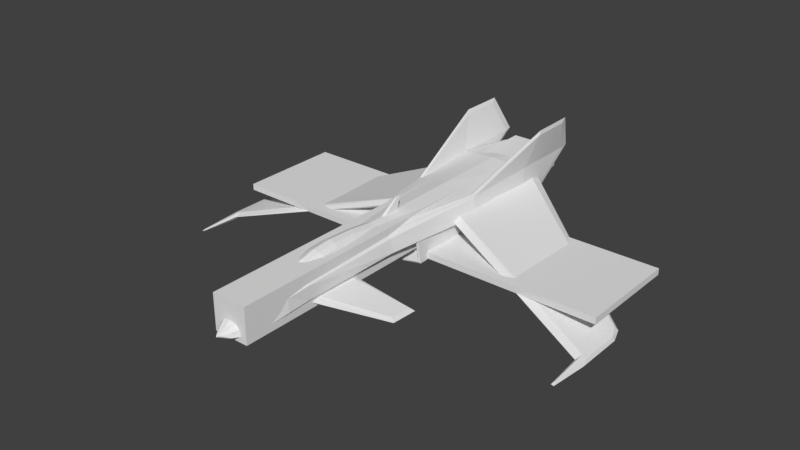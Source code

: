 # Source: starfighter.blend  (saved by Blender 2.79.0; exported with 4.5.12 LTS)
import bpy
from mathutils import Matrix  # noqa: F401  (used for matrix-valued properties, if any)

bpy.ops.wm.read_factory_settings(use_empty=True)
scene = bpy.context.scene
scene.name = 'Scene'

# ---- collections
col_collection_1 = bpy.data.collections.new('Collection 1'); scene.collection.children.link(col_collection_1)

# ---- materials (node trees are filled in below, after node groups)
mat_material = bpy.data.materials.new('Material')
mat_material.alpha_threshold = 0.0
mat_material.use_transparent_shadow = False
mat_material.roughness = 0.5
mat_material.line_color = (0.0, 0.0, 0.0, 1.0)

# ---- material node trees

# ---- world
world_world = bpy.data.worlds.new('World'); scene.world = world_world
world_world.color = (0.05088, 0.05088, 0.05088)
world_world.use_sun_shadow = False
world_world.sun_shadow_jitter_overblur = 0.0
world_world.cycles.sampling_method = 'MANUAL'

# ---- meshes
me_bb_wing = bpy.data.meshes.new('BB_WING')
me_bb_wing.from_pydata([(-1.0, -0.8227, -1.0), (-1.0, -0.8227, 1.0), (-1.0, 0.4109, -1.0), (-1.0, 0.4109, 1.0), (1.0, -0.8227, -1.0), (1.0, -0.8227, 1.0), (1.0, 0.4109, -1.0), (1.0, 0.4109, 1.0)], [], [(0, 1, 3, 2), (2, 3, 7, 6), (6, 7, 5, 4), (4, 5, 1, 0), (2, 6, 4, 0), (7, 3, 1, 5)])
me_bb_wing.use_remesh_preserve_volume = False
me_bb_wing.use_remesh_preserve_attributes = False
me_bb_wing.use_mirror_vertex_groups = False
me_bb_wing.update()
me_bb_body = bpy.data.meshes.new('BB_BODY')
me_bb_body.from_pydata([(-1.0, -1.0, -1.0), (-1.0, -1.0, 1.0), (-1.0, 1.0, -1.0), (-1.0, 1.0, 1.0), (1.0, -1.0, -1.0), (1.0, -1.0, 1.0), (1.0, 1.0, -1.0), (1.0, 1.0, 1.0)], [], [(0, 1, 3, 2), (2, 3, 7, 6), (6, 7, 5, 4), (4, 5, 1, 0), (2, 6, 4, 0), (7, 3, 1, 5)])
me_bb_body.use_remesh_preserve_volume = False
me_bb_body.use_remesh_preserve_attributes = False
me_bb_body.use_mirror_vertex_groups = False
me_bb_body.update()
me_airframe = bpy.data.meshes.new('AIRFRAME')
me_airframe.from_pydata([(0.7833, 3.792, -0.09557), (0.3868, -0.4426, -0.06624), (0.0, -2.836, 0.5877), (0.0, -2.836, -0.135), (0.7811, 3.792, 0.6431), (0.2868, -0.4413, 0.6286), (0.2842, -2.836, 0.5443), (0.3154, -2.836, -0.1149), (0.0, 3.772, -0.1284), (0.0, -0.4479, -0.1562), (0.0, 3.792, 0.7123), (0.0, -0.4452, 0.6898), (0.0, -3.371, 0.54), (0.0, -3.361, -0.1568), (0.2726, -3.371, 0.4673), (0.3207, -3.361, -0.1288), (0.0, -3.816, 0.4496), (0.0, -3.816, -0.1931), (0.2373, -3.816, 0.3782), (0.3007, -3.816, -0.145), (0.0, -4.174, 0.3344), (0.0, -4.174, -0.1847), (0.1983, -4.174, 0.2943), (0.2455, -4.174, -0.1399), (0.0, -4.414, 0.2335), (0.0, -4.414, -0.1506), (0.1592, -4.414, 0.2031), (0.1828, -4.414, -0.1193), (0.0, -4.611, 0.1349), (0.0, -4.604, -0.09192), (0.1073, -4.611, 0.1239), (0.1086, -4.604, -0.08409), (0.0, -4.745, 0.06008), (0.0, -4.741, -0.02111), (0.04244, -4.745, 0.05231), (0.0336, -4.741, -0.0144), (0.0, -4.812, 0.01479), (0.06167, 5.373, 0.1761), (0.7007, 5.376, 0.4402), (0.7007, 5.376, 0.1737), (0.07039, 5.372, 0.4447), (0.8587, 3.858, 0.6614), (0.4666, -0.4413, 0.4271), (0.4449, -2.836, 0.3763), (0.4157, -3.368, 0.3234), (0.3694, -3.816, 0.2407), (0.3232, -4.174, 0.1733), (0.255, -4.414, 0.1149), (0.1643, -4.609, 0.06146), (0.05991, -4.744, 0.0326), (0.02339, -4.788, 0.03139), (0.86, 3.795, -0.04943), (0.5402, -0.4413, 0.1275), (0.4496, -2.836, 0.05934), (0.4493, -3.363, 0.03058), (0.4147, -3.816, -0.02024), (0.3562, -4.174, -0.04508), (0.2834, -4.414, -0.04727), (0.1947, -4.606, -0.03093), (0.05596, -4.742, 0.002959), (0.0, -2.924, 0.4983), (0.0, -2.574, 0.68), (0.0, -0.241, 0.6596), (0.0, -1.089, 0.7642), (0.2228, -2.71, 0.443), (0.2228, -2.428, 0.5891), (0.2228, -0.5535, 0.5727), (0.2228, -1.235, 0.6567), (0.0, -2.235, 0.4745), (0.0, -2.215, 0.7643), (0.2228, -2.156, 0.4239), (0.2228, -2.14, 0.6568), (0.0, -1.742, 0.7983), (0.2228, -1.682, 0.4785), (0.0, -1.645, 0.5424), (0.2228, -1.76, 0.6842), (0.1185, -0.354, 0.6303), (0.1185, -1.14, 0.7273), (0.1185, -2.842, 0.4807), (0.1185, -2.517, 0.6493), (0.1185, -2.185, 0.7274), (0.1185, -2.235, 0.4745), (0.1185, -1.645, 0.5424), (0.1185, -1.746, 0.759), (0.622, 2.07, -0.08364), (0.6761, 2.058, 0.615), (0.0, 2.069, 0.7032), (0.0, 2.056, -0.1397), (0.7439, 2.058, 0.5457), (0.8254, 2.07, 0.1165), (0.7786, 5.488, 0.6381), (0.824, 5.484, 0.6367), (0.9728, 4.133, 1.421), (1.037, 4.133, 1.424), (0.9727, 5.111, 1.426), (1.02, 5.111, 1.421), (0.7864, 4.522, -0.05264), (0.8373, 4.521, -0.05102), (0.3767, -0.4413, 0.5279), (0.3645, -2.836, 0.4603), (0.3442, -3.369, 0.3954), (0.3034, -3.816, 0.3095), (0.2607, -4.174, 0.2338), (0.2071, -4.414, 0.159), (0.1358, -4.61, 0.09267), (0.05117, -4.745, 0.04246), (0.0168, -4.777, 0.0001957), (0.03967, -4.765, 0.01718), (0.8243, 4.651, -0.06164), (0.7156, 1.991, 0.6102), (1.018, 4.189, 1.517), (1.009, 5.232, 1.519), (0.8131, 5.673, 0.6536), (0.5691, 0.3547, -0.4091), (0.6035, 0.2999, 0.1232), (0.6689, 3.119, -0.3548), (0.7572, 3.786, -0.0388), (0.06064, 3.119, -0.3907), (0.01766, 3.786, -0.06998), (0.09471, 0.2061, -0.4011), (0.01766, -0.09124, -0.08605), (0.6068, 0.3931, -0.4518), (0.5569, 0.295, 0.06558), (0.06064, 0.2044, -0.4481), (0.07013, -0.04897, -0.1164), (0.4824, 1.27, -0.3428), (0.1446, 1.164, -0.3371), (0.4737, 1.227, -0.00486), (0.1271, 0.9822, -0.1344), (0.6923, 1.581, 0.08793), (0.6923, 1.581, 0.2927), (0.7939, 4.254, 0.08793), (0.7939, 4.254, 0.2927), (4.77, 0.1448, -0.9747), (4.794, 0.1448, -0.8522), (4.77, 1.409, -0.9747), (4.77, 1.409, -0.8453), (0.6851, 1.393, 0.1903), (0.8042, 4.525, 0.1903), (4.838, 1.448, -0.9304), (4.744, -0.03322, -0.9043), (0.05981, 5.372, 0.4558), (0.7116, 5.376, 0.451), (0.7116, 5.376, 0.1627), (0.05038, 5.373, 0.1652), (0.07807, 3.972, 0.4426), (0.7083, 3.976, 0.438), (0.7083, 3.976, 0.1715), (0.06935, 3.973, 0.1739), (0.0, -2.73, 0.008194), (0.0, -2.73, 0.09305), (0.0, -1.623, 0.008194), (0.0, -1.623, 0.09305), (1.638, -1.773, -0.3973), (1.638, -1.773, -0.3589), (1.638, -1.272, -0.3973), (1.638, -1.272, -0.3589), (0.0, -2.994, 0.06078), (0.0, -1.507, 0.06078), (1.762, -1.22, -0.4219), (1.734, -1.844, -0.4149), (0.0, -0.3872, 0.5429), (0.0, 0.2751, 0.9708), (0.0, 0.2702, 0.5429), (0.0, 0.4073, 0.9708), (0.05505, -0.2784, 0.5859), (0.02392, 0.2689, 0.9395), (0.05505, 0.2648, 0.5859), (0.02392, 0.3781, 0.9395), (4.942, 1.132, -0.973), (4.899, 1.093, -1.007), (4.899, 0.1463, -1.008), (4.903, 1.093, -0.8836), (4.904, 0.1463, -0.8832), (4.942, -0.03175, -0.9725), (4.814, -0.9787, -0.9242), (4.823, -0.8891, -0.9481), (4.835, -0.8891, -0.9085), (4.875, -0.978, -0.9407), (4.852, -0.8883, -0.9561), (4.863, -0.8883, -0.9155)], [], [(99, 6, 14, 100), (3, 7, 15, 13), (109, 85, 5, 98), (13, 15, 19, 17), (9, 1, 7, 3), (5, 11, 2, 6), (0, 4, 90, 96), (98, 5, 6, 99), (85, 86, 11, 5), (84, 1, 9, 87), (6, 2, 12, 14), (18, 16, 20, 22), (100, 14, 18, 101), (14, 12, 16, 18), (22, 20, 24, 26), (17, 19, 23, 21), (101, 18, 22, 102), (26, 24, 28, 30), (21, 23, 27, 25), (102, 22, 26, 103), (29, 31, 35, 33), (25, 27, 31, 29), (103, 26, 30, 104), (33, 35, 106, 36), (104, 30, 34, 105), (30, 28, 32, 34), (10, 4, 142, 141), (107, 105, 34, 50), (34, 32, 36, 50), (0, 8, 144, 143), (58, 48, 49, 59), (57, 47, 48, 58), (56, 46, 47, 57), (55, 45, 46, 56), (54, 44, 45, 55), (52, 42, 43, 53), (0, 96, 108, 97), (89, 88, 42, 52), (53, 43, 44, 54), (7, 53, 54, 15), (84, 89, 52, 1), (1, 52, 53, 7), (15, 54, 55, 19), (19, 55, 56, 23), (23, 56, 57, 27), (27, 57, 58, 31), (31, 58, 59, 35), (144, 8, 10, 141), (106, 107, 50, 36), (51, 0, 97), (83, 72, 69, 80), (76, 77, 67, 66), (70, 71, 65, 64), (78, 79, 61, 60), (81, 70, 64, 78), (80, 69, 61, 79), (82, 73, 70, 81), (73, 75, 71, 70), (66, 67, 75, 73), (76, 66, 73, 82), (77, 63, 72, 83), (67, 77, 83, 75), (62, 76, 82, 74), (74, 82, 81, 68), (71, 80, 79, 65), (68, 81, 78, 60), (64, 65, 79, 78), (62, 63, 77, 76), (75, 83, 80, 71), (0, 51, 89, 84), (51, 41, 88, 89), (0, 84, 87, 8), (4, 10, 86, 85), (88, 41, 93), (4, 92, 94, 90), (112, 90, 94, 111), (4, 85, 92), (109, 88, 93, 110), (93, 41, 91, 95), (108, 112, 91, 97), (110, 93, 95, 111), (39, 147, 146, 38), (41, 51, 97, 91), (92, 110, 111, 94), (96, 90, 112, 108), (85, 109, 110, 92), (91, 112, 111, 95), (35, 59, 107, 106), (59, 49, 105, 107), (48, 104, 105, 49), (47, 103, 104, 48), (46, 102, 103, 47), (45, 101, 102, 46), (44, 100, 101, 45), (42, 98, 99, 43), (88, 109, 98, 42), (43, 99, 100, 44), (117, 118, 116, 115), (115, 116, 114, 121), (117, 115, 121, 123), (120, 118, 117, 123), (119, 113, 125, 126), (122, 113, 121, 114), (113, 119, 123, 121), (133, 140, 137, 129), (119, 124, 120, 123), (125, 127, 128, 126), (138, 132, 136, 139), (113, 122, 127, 125), (124, 119, 126, 128), (136, 134, 173, 172), (140, 134, 130, 137), (131, 135, 133, 129), (136, 132, 130, 134), (139, 136, 172, 169), (131, 138, 139, 135), (38, 40, 141, 142), (37, 39, 143, 144), (145, 146, 147, 148), (40, 38, 146, 145), (37, 40, 145, 148), (40, 37, 144, 141), (39, 37, 148, 147), (142, 4, 0, 143), (142, 143, 39, 38), (158, 157, 150, 152), (158, 152, 156, 159), (159, 156, 154, 160), (160, 154, 150, 157), (151, 155, 153, 149), (156, 152, 150, 154), (153, 160, 157, 149), (155, 159, 160, 153), (151, 158, 159, 155), (151, 149, 157, 158), (170, 169, 174, 171), (163, 164, 168, 167), (167, 168, 166, 165), (165, 166, 162, 161), (169, 172, 173, 174), (168, 164, 162, 166), (135, 139, 169, 170), (171, 174, 178, 179), (174, 173, 180, 178), (133, 135, 170, 171), (177, 175, 178, 180), (175, 176, 179, 178), (134, 140, 175, 177), (173, 134, 177, 180), (140, 133, 176, 175), (133, 171, 179, 176)])
_uv = me_airframe.uv_layers.new(name='UVMap')
_uv.uv.foreach_set('vector', [0.2255, 0.8815, 0.2255, 0.8945, 0.1666, 0.889, 0.1669, 0.878, 0.2194, 0.7726, 0.2216, 0.8085, 0.1629, 0.8131, 0.1588, 0.7764, 0.7767, 0.876, 0.7838, 0.8812, 0.4962, 0.899, 0.4965, 0.8836, 0.1588, 0.7764, 0.1629, 0.8131, 0.1136, 0.8176, 0.1057, 0.7842, 0.4888, 0.7594, 0.4937, 0.8043, 0.2216, 0.8085, 0.2194, 0.7726, 0.4962, 0.899, 0.4941, 0.9324, 0.2237, 0.9265, 0.2255, 0.8945, 0.1764, 0.1555, 0.1782, 0.1014, 0.3004, 0.1061, 0.2301, 0.1542, 0.4965, 0.8836, 0.4962, 0.899, 0.2255, 0.8945, 0.2255, 0.8815, 0.7838, 0.8812, 0.7781, 0.9576, 0.4941, 0.9324, 0.4962, 0.899, 0.7799, 0.7876, 0.4937, 0.8043, 0.4888, 0.7594, 0.7684, 0.7188, 0.2255, 0.8945, 0.2237, 0.9265, 0.163, 0.9202, 0.1666, 0.889, 0.1176, 0.883, 0.1125, 0.9099, 0.07213, 0.8967, 0.07952, 0.8756, 0.1669, 0.878, 0.1666, 0.889, 0.1176, 0.883, 0.1183, 0.8728, 0.1666, 0.889, 0.163, 0.9202, 0.1125, 0.9099, 0.1176, 0.883, 0.07952, 0.8756, 0.07213, 0.8967, 0.04595, 0.8826, 0.05417, 0.8671, 0.1057, 0.7842, 0.1136, 0.8176, 0.0763, 0.8225, 0.06562, 0.7971, 0.1183, 0.8728, 0.1176, 0.883, 0.07952, 0.8756, 0.08079, 0.8668, 0.05417, 0.8671, 0.04595, 0.8826, 0.02649, 0.8677, 0.03371, 0.8589, 0.06562, 0.7971, 0.0763, 0.8225, 0.05171, 0.8279, 0.0407, 0.8111, 0.08079, 0.8668, 0.07952, 0.8756, 0.05417, 0.8671, 0.05581, 0.8608, 0.02394, 0.8267, 0.03249, 0.8344, 0.01694, 0.8436, 0.01394, 0.8412, 0.0407, 0.8111, 0.05171, 0.8279, 0.03249, 0.8344, 0.02394, 0.8267, 0.05581, 0.8608, 0.05417, 0.8671, 0.03371, 0.8589, 0.03514, 0.8549, 0.01394, 0.8412, 0.01694, 0.8436, 0.01303, 0.8461, 0.00917, 0.8486, 0.03514, 0.8549, 0.03371, 0.8589, 0.01796, 0.8517, 0.01855, 0.8505, 0.03371, 0.8589, 0.02649, 0.8677, 0.01473, 0.8553, 0.01796, 0.8517, 0.4994, 0.1594, 0.4999, 0.2478, 0.4551, 0.2171, 0.4553, 0.1888, 0.01586, 0.8479, 0.01855, 0.8505, 0.01796, 0.8517, 0.01308, 0.8496, 0.01796, 0.8517, 0.01473, 0.8553, 0.00917, 0.8486, 0.01308, 0.8496, 0.3527, 0.2475, 0.3521, 0.1591, 0.3976, 0.1889, 0.3974, 0.2181, 0.03796, 0.8422, 0.03656, 0.851, 0.01913, 0.8492, 0.01877, 0.8461, 0.05682, 0.8388, 0.05736, 0.8545, 0.03656, 0.851, 0.03796, 0.8422, 0.08052, 0.8366, 0.08197, 0.8581, 0.05736, 0.8545, 0.05682, 0.8388, 0.1168, 0.8352, 0.1189, 0.8628, 0.08197, 0.8581, 0.08052, 0.8366, 0.1651, 0.8354, 0.1672, 0.867, 0.1189, 0.8628, 0.1168, 0.8352, 0.4961, 0.8325, 0.4967, 0.8681, 0.2254, 0.8687, 0.2234, 0.8334, 0.1769, 0.1729, 0.2328, 0.175, 0.2426, 0.178, 0.2326, 0.1789, 0.7835, 0.8192, 0.7842, 0.868, 0.4967, 0.8681, 0.4961, 0.8325, 0.2234, 0.8334, 0.2254, 0.8687, 0.1672, 0.867, 0.1651, 0.8354, 0.2216, 0.8085, 0.2234, 0.8334, 0.1651, 0.8354, 0.1629, 0.8131, 0.7799, 0.7876, 0.7835, 0.8192, 0.4961, 0.8325, 0.4937, 0.8043, 0.4937, 0.8043, 0.4961, 0.8325, 0.2234, 0.8334, 0.2216, 0.8085, 0.1629, 0.8131, 0.1651, 0.8354, 0.1168, 0.8352, 0.1136, 0.8176, 0.1136, 0.8176, 0.1168, 0.8352, 0.08052, 0.8366, 0.0763, 0.8225, 0.0763, 0.8225, 0.08052, 0.8366, 0.05682, 0.8388, 0.05171, 0.8279, 0.05171, 0.8279, 0.05682, 0.8388, 0.03796, 0.8422, 0.03249, 0.8344, 0.03249, 0.8344, 0.03796, 0.8422, 0.01877, 0.8461, 0.01694, 0.8436, 0.3976, 0.1889, 0.3521, 0.1591, 0.4994, 0.1594, 0.4553, 0.1888, 0.01303, 0.8461, 0.01586, 0.8479, 0.01308, 0.8496, 0.00917, 0.8486, 0.1771, 0.1797, 0.1769, 0.1729, 0.2326, 0.1789, 0.7329, 0.1347, 0.7345, 0.1562, 0.653, 0.1562, 0.6584, 0.135, 0.9717, 0.1064, 0.8361, 0.126, 0.8186, 0.1055, 0.9355, 0.08831, 0.6582, 0.07378, 0.6652, 0.1134, 0.6164, 0.1083, 0.5652, 0.09204, 0.5414, 0.1107, 0.6016, 0.1285, 0.5902, 0.1485, 0.5243, 0.1293, 0.0, 0.0, 0.0, 0.0, 0.0, 0.0, 0.0, 0.0, 0.6584, 0.135, 0.653, 0.1562, 0.5902, 0.1485, 0.6016, 0.1285, 0.0, 0.0, 0.0, 0.0, 0.0, 0.0, 0.0, 0.0, 0.741, 0.07689, 0.7294, 0.1129, 0.6652, 0.1134, 0.6582, 0.07378, 0.9355, 0.08831, 0.8186, 0.1055, 0.7294, 0.1129, 0.741, 0.07689, 0.0, 0.0, 0.0, 0.0, 0.0, 0.0, 0.0, 0.0, 0.8361, 0.126, 0.8467, 0.1465, 0.7345, 0.1562, 0.7329, 0.1347, 0.8186, 0.1055, 0.8361, 0.126, 0.7329, 0.1347, 0.7294, 0.1129, 0.0, 0.0, 0.0, 0.0, 0.0, 0.0, 0.0, 0.0, 0.0, 0.0, 0.0, 0.0, 0.0, 0.0, 0.0, 0.0, 0.6652, 0.1134, 0.6584, 0.135, 0.6016, 0.1285, 0.6164, 0.1083, 0.0, 0.0, 0.0, 0.0, 0.0, 0.0, 0.0, 0.0, 0.5652, 0.09204, 0.6164, 0.1083, 0.6016, 0.1285, 0.5414, 0.1107, 0.9934, 0.1253, 0.8467, 0.1465, 0.8361, 0.126, 0.9717, 0.1064, 0.7294, 0.1129, 0.7329, 0.1347, 0.6584, 0.135, 0.6652, 0.1134, 0.9729, 0.7796, 0.9745, 0.7896, 0.7835, 0.8192, 0.7799, 0.7876, 0.9745, 0.7896, 0.9864, 0.8685, 0.7842, 0.868, 0.7835, 0.8192, 0.9729, 0.7796, 0.7799, 0.7876, 0.7684, 0.7188, 0.9589, 0.6929, 0.9791, 0.8874, 0.9711, 0.9752, 0.7781, 0.9576, 0.7838, 0.8812, 0.04476, 0.2282, 0.1823, 0.2337, 0.2037, 0.2923, 0.1782, 0.1014, 0.2055, 0.04386, 0.2765, 0.04656, 0.3004, 0.1061, 0.3141, 0.1055, 0.3004, 0.1061, 0.2765, 0.04656, 0.2857, 0.03976, 0.1782, 0.1014, 0.05144, 0.1001, 0.2055, 0.04386, 0.0394, 0.2333, 0.04476, 0.2282, 0.2037, 0.2923, 0.2076, 0.2996, 0.2037, 0.2923, 0.1823, 0.2337, 0.3063, 0.2312, 0.2773, 0.2922, 0.2426, 0.178, 0.3208, 0.2324, 0.3063, 0.2312, 0.2326, 0.1789, 0.2076, 0.2996, 0.2037, 0.2923, 0.2773, 0.2922, 0.2866, 0.2996, 0.5007, 0.1287, 0.455, 0.1001, 0.455, 0.05559, 0.5003, 0.02595, 0.1823, 0.2337, 0.1771, 0.1797, 0.2326, 0.1789, 0.3063, 0.2312, 0.2055, 0.04386, 0.2099, 0.03626, 0.2857, 0.03976, 0.2765, 0.04656, 0.2301, 0.1542, 0.3004, 0.1061, 0.3141, 0.1055, 0.2398, 0.1555, 0.05144, 0.1001, 0.04614, 0.09806, 0.2099, 0.03626, 0.2055, 0.04386, 0.3063, 0.2312, 0.3208, 0.2324, 0.2866, 0.2996, 0.2773, 0.2922, 0.01694, 0.8436, 0.01877, 0.8461, 0.01586, 0.8479, 0.01303, 0.8461, 0.01877, 0.8461, 0.01913, 0.8492, 0.01855, 0.8505, 0.01586, 0.8479, 0.03656, 0.851, 0.03514, 0.8549, 0.01855, 0.8505, 0.01913, 0.8492, 0.05736, 0.8545, 0.05581, 0.8608, 0.03514, 0.8549, 0.03656, 0.851, 0.08197, 0.8581, 0.08079, 0.8668, 0.05581, 0.8608, 0.05736, 0.8545, 0.1189, 0.8628, 0.1183, 0.8728, 0.08079, 0.8668, 0.08197, 0.8581, 0.1672, 0.867, 0.1669, 0.878, 0.1183, 0.8728, 0.1189, 0.8628, 0.4967, 0.8681, 0.4965, 0.8836, 0.2255, 0.8815, 0.2254, 0.8687, 0.7842, 0.868, 0.7767, 0.876, 0.4965, 0.8836, 0.4967, 0.8681, 0.2254, 0.8687, 0.2255, 0.8815, 0.1669, 0.878, 0.1672, 0.867, 0.2794, 0.5445, 0.2493, 0.4991, 0.3112, 0.4795, 0.3107, 0.5319, 0.3107, 0.5319, 0.3112, 0.4795, 0.3981, 0.6863, 0.3584, 0.6935, 0.2794, 0.5445, 0.3107, 0.5319, 0.3584, 0.6935, 0.3251, 0.7164, 0.3055, 0.7417, 0.2493, 0.4991, 0.2794, 0.5445, 0.3251, 0.7164, 0.8524, 0.2588, 0.9645, 0.3404, 0.858, 0.4301, 0.8446, 0.4199, 0.9583, 0.4443, 0.9645, 0.3404, 0.9766, 0.3338, 0.9678, 0.4568, 0.9645, 0.3404, 0.8524, 0.2588, 0.8564, 0.2501, 0.9766, 0.3338, 0.6072, 0.6956, 0.6238, 0.692, 0.5147, 0.3193, 0.4965, 0.322, 0.8524, 0.2588, 0.7827, 0.2416, 0.7753, 0.2308, 0.8564, 0.2501, 0.858, 0.4301, 0.847, 0.4714, 0.8151, 0.4153, 0.8446, 0.4199, 0.9272, 0.6809, 0.9018, 0.6843, 0.6636, 0.31, 0.6688, 0.3011, 0.9645, 0.3404, 0.9583, 0.4443, 0.847, 0.4714, 0.858, 0.4301, 0.7827, 0.2416, 0.8524, 0.2588, 0.8446, 0.4199, 0.8151, 0.4153, 0.6636, 0.31, 0.5522, 0.2978, 0.5536, 0.2875, 0.6369, 0.2956, 0.5353, 0.3008, 0.5522, 0.2978, 0.6616, 0.6835, 0.643, 0.6815, 0.2574, 0.3253, 0.498, 0.6863, 0.6072, 0.6956, 0.4965, 0.322, 0.6636, 0.31, 0.9018, 0.6843, 0.6616, 0.6835, 0.5522, 0.2978, 0.6688, 0.3011, 0.6636, 0.31, 0.6369, 0.2956, 0.6417, 0.2874, 0.2574, 0.3253, 0.2323, 0.3246, 0.493, 0.6925, 0.498, 0.6863, 0.4096, 0.3, 0.3711, 0.2999, 0.3552, 0.3075, 0.4255, 0.308, 0.371, 0.2764, 0.4096, 0.2762, 0.4256, 0.269, 0.355, 0.2684, 0.3963, 0.05559, 0.455, 0.05559, 0.455, 0.1001, 0.3968, 0.1001, 0.3521, 0.02595, 0.5003, 0.02595, 0.455, 0.05559, 0.3963, 0.05559, 0.3525, 0.1291, 0.3521, 0.02595, 0.3963, 0.05559, 0.3968, 0.1001, 0.3711, 0.2999, 0.371, 0.2764, 0.355, 0.2684, 0.3552, 0.3075, 0.5007, 0.1287, 0.3525, 0.1291, 0.3968, 0.1001, 0.455, 0.1001, 0.4551, 0.2171, 0.4999, 0.2478, 0.3527, 0.2475, 0.3974, 0.2181, 0.4255, 0.308, 0.4256, 0.269, 0.4096, 0.2762, 0.4096, 0.3, 0.0, 0.0, 0.0, 0.0, 0.0, 0.0, 0.0, 0.0, 0.1897, 0.7531, 0.1762, 0.7541, 0.2129, 0.5663, 0.2197, 0.5511, 0.2197, 0.5511, 0.2129, 0.5663, 0.1581, 0.565, 0.1501, 0.5526, 0.1501, 0.5526, 0.1581, 0.565, 0.05095, 0.754, 0.02137, 0.7528, 0.1747, 0.3449, 0.213, 0.5294, 0.1582, 0.5295, 0.05345, 0.3449, 0.2129, 0.5663, 0.1762, 0.7541, 0.05095, 0.754, 0.1581, 0.565, 0.1582, 0.5295, 0.1504, 0.5402, 0.02408, 0.3438, 0.05345, 0.3449, 0.213, 0.5294, 0.2187, 0.5432, 0.1504, 0.5402, 0.1582, 0.5295, 0.1747, 0.3449, 0.1886, 0.3432, 0.2187, 0.5432, 0.213, 0.5294, 0.0, 0.0, 0.0, 0.0, 0.0, 0.0, 0.0, 0.0, 0.5243, 0.7, 0.5203, 0.7044, 0.6206, 0.7135, 0.6057, 0.7073, 0.6896, 0.1834, 0.7002, 0.2814, 0.6928, 0.273, 0.6773, 0.1938, 0.6773, 0.1938, 0.6928, 0.273, 0.6696, 0.2719, 0.5518, 0.1865, 0.5518, 0.1865, 0.6696, 0.2719, 0.67, 0.2811, 0.523, 0.1834, 0.6417, 0.2874, 0.6369, 0.2956, 0.5536, 0.2875, 0.5387, 0.2774, 0.6928, 0.273, 0.7002, 0.2814, 0.67, 0.2811, 0.6696, 0.2719, 0.498, 0.6863, 0.493, 0.6925, 0.5203, 0.7044, 0.5243, 0.7, 0.6057, 0.7073, 0.6206, 0.7135, 0.7019, 0.7173, 0.6941, 0.7142, 0.5387, 0.2774, 0.5536, 0.2875, 0.4641, 0.2778, 0.4562, 0.2746, 0.6072, 0.6956, 0.498, 0.6863, 0.5243, 0.7, 0.6057, 0.7073, 0.4636, 0.2802, 0.4552, 0.2808, 0.4562, 0.2746, 0.4641, 0.2778, 0.7028, 0.7111, 0.6945, 0.7117, 0.6941, 0.7142, 0.7019, 0.7173, 0.5522, 0.2978, 0.5353, 0.3008, 0.4552, 0.2808, 0.4636, 0.2802, 0.5536, 0.2875, 0.5522, 0.2978, 0.4636, 0.2802, 0.4641, 0.2778, 0.6238, 0.692, 0.6072, 0.6956, 0.6945, 0.7117, 0.7028, 0.7111, 0.6072, 0.6956, 0.6057, 0.7073, 0.6941, 0.7142, 0.6945, 0.7117])
me_airframe.materials.append(mat_material)
me_airframe.use_remesh_preserve_volume = False
me_airframe.use_remesh_preserve_attributes = False
me_airframe.use_mirror_vertex_groups = False
me_airframe.update()

# ---- objects
ob_bb_wing = bpy.data.objects.new('BB_WING', me_bb_wing)
ob_bb_body = bpy.data.objects.new('BB_BODY', me_bb_body)
ob_plane = bpy.data.objects.new('Plane', me_airframe)

# ---- transforms, parenting, visibility, modifiers, constraints
ob_bb_wing.location = (0.0, 1.851, -0.3398)
ob_bb_wing.scale = (4.761, 2.049, -0.07586)
ob_bb_wing.hide_viewport = True
ob_bb_wing.lineart.crease_threshold = 0.0
ob_bb_body.location = (0.0, 0.0, 0.2362)
ob_bb_body.scale = (0.4151, 4.901, 0.4151)
ob_bb_body.hide_viewport = True
ob_bb_body.lineart.crease_threshold = 0.0
ob_plane.location = (0.0, -0.4454, 0.0)
ob_plane.lock_rotations_4d = False
ob_plane.empty_display_type = 'ARROWS'
ob_plane.lineart.crease_threshold = 0.0
_m = ob_plane.modifiers.new('Mirror', 'MIRROR')
_m.use_clip = True

# ---- collection membership
col_collection_1.objects.link(ob_bb_wing)
col_collection_1.objects.link(ob_bb_body)
col_collection_1.objects.link(ob_plane)

# ---- scene / render settings (as saved in the file)
scene.frame_start = 1; scene.frame_end = 250; scene.frame_set(1)
scene.render.engine = 'BLENDER_EEVEE_NEXT'
scene.render.resolution_percentage = 50
scene.render.dither_intensity = 0.0
scene.cycles.use_denoising = False
scene.cycles.samples = 128
scene.cycles.sampling_pattern = 'TABULATED_SOBOL'
scene.cycles.use_adaptive_sampling = False
scene.cycles.use_light_tree = False
scene.cycles.blur_glossy = 0.0
scene.cycles.sample_clamp_indirect = 0.0
scene.view_settings.view_transform = 'Standard'
bpy.context.view_layer.update()

# ---- added for rendering (the .blend has no active camera and no usable light): camera, sun
cam_auto = bpy.data.cameras.new('AutoCamera')
cam_auto.lens = 50.0
cam_auto.sensor_width = 36.0
cam_auto.clip_end = 1000.0
ob_auto_camera = bpy.data.objects.new('AutoCamera', cam_auto)
scene.collection.objects.link(ob_auto_camera)
ob_auto_camera.location = (13.5356, -16.2578, 11.0839)
ob_auto_camera.rotation_euler = (1.09748, -7.21219e-08, 0.694738)
scene.camera = ob_auto_camera
light_auto_sun = bpy.data.lights.new('AutoSun', 'SUN')
light_auto_sun.energy = 3.0
light_auto_sun.angle = 0.0523599
ob_auto_sun = bpy.data.objects.new('AutoSun', light_auto_sun)
scene.collection.objects.link(ob_auto_sun)
ob_auto_sun.rotation_euler = (0.872665, 0.174533, 0.523599)
bpy.context.view_layer.update()
